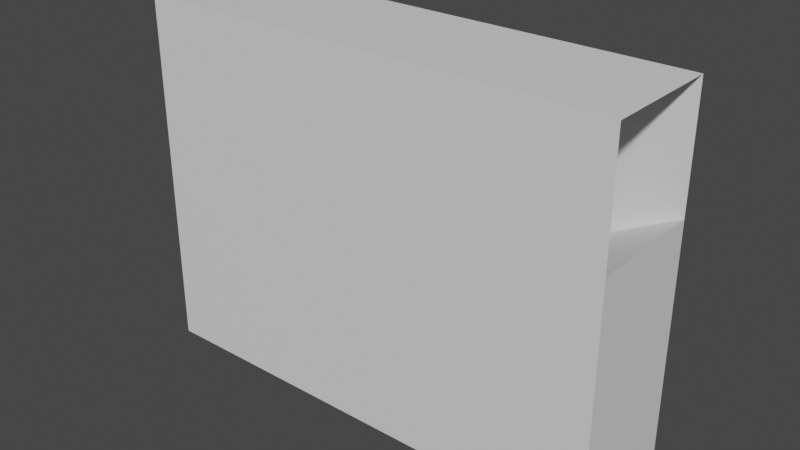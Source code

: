 # Source: test_room_stairs.blend  (saved by Blender 3.6.11; exported with 4.5.12 LTS)
import bpy
from mathutils import Matrix  # noqa: F401  (used for matrix-valued properties, if any)

bpy.ops.wm.read_factory_settings(use_empty=True)
scene = bpy.context.scene
scene.name = 'Scene'

# ---- collections
col_collection = bpy.data.collections.new('Collection'); scene.collection.children.link(col_collection)

# ---- materials (node trees are filled in below, after node groups)
mat_material = bpy.data.materials.new('Material')
mat_material.alpha_threshold = 0.0
mat_material.use_transparent_shadow = False
mat_material.roughness = 0.5
mat_material.line_color = (0.0, 0.0, 0.0, 1.0)
mat_material_001 = bpy.data.materials.new('Material.001')
mat_material_001.alpha_threshold = 0.0
mat_material_001.use_transparent_shadow = False
mat_material_001.roughness = 0.5
mat_material_001.line_color = (0.0, 0.0, 0.0, 1.0)

# ---- material node trees
mat_material.use_nodes = True; mat_material.node_tree.nodes.clear()
_N = mat_material.node_tree.nodes; _L = mat_material.node_tree.links
n0 = _N.new('ShaderNodeOutputMaterial'); n0.name = 'Material Output'; n0.location = (300, 300)
n1 = _N.new('ShaderNodeBsdfPrincipled'); n1.name = 'Principled BSDF'; n1.location = (10, 300)
n1.distribution = 'GGX'
n1.subsurface_method = 'RANDOM_WALK_SKIN'
n1.inputs[3].default_value = 1.45
n1.inputs[27].default_value = (0.0, 0.0, 0.0, 1.0)
n1.inputs[28].default_value = 1.0
_L.new(n1.outputs[0], n0.inputs[0])
n0.is_active_output = True
mat_material_001.use_nodes = True; mat_material_001.node_tree.nodes.clear()
_N = mat_material_001.node_tree.nodes; _L = mat_material_001.node_tree.links
n0 = _N.new('ShaderNodeOutputMaterial'); n0.name = 'Material Output'; n0.location = (300, 300)
n1 = _N.new('ShaderNodeBsdfPrincipled'); n1.name = 'Principled BSDF'; n1.location = (10, 300)
n1.distribution = 'GGX'
n1.subsurface_method = 'RANDOM_WALK_SKIN'
n1.inputs[3].default_value = 1.45
n1.inputs[27].default_value = (0.0, 0.0, 0.0, 1.0)
n1.inputs[28].default_value = 1.0
_L.new(n1.outputs[0], n0.inputs[0])
n0.is_active_output = True

# ---- world
world_world = bpy.data.worlds.new('World'); scene.world = world_world
world_world.use_nodes = True; world_world.node_tree.nodes.clear()
_N = world_world.node_tree.nodes; _L = world_world.node_tree.links
n0 = _N.new('ShaderNodeOutputWorld'); n0.name = 'World Output'; n0.location = (300, 300)
n1 = _N.new('ShaderNodeBackground'); n1.name = 'Background'; n1.location = (10, 300)
n1.inputs[0].default_value = (0.05088, 0.05088, 0.05088, 1.0)
_L.new(n1.outputs[0], n0.inputs[0])
n0.is_active_output = True
world_world.color = (0.05088, 0.05088, 0.05088)
world_world.use_sun_shadow = False
world_world.sun_shadow_jitter_overblur = 0.0

# ---- meshes
me_cube = bpy.data.meshes.new('Cube')
me_cube.from_pydata([(2.0, 0.5, 2.5), (2.0, 0.5, -0.5), (2.0, -0.5, 2.5), (2.0, -0.5, -0.5), (-2.0, 0.5, 2.5), (-2.0, 0.5, -0.5), (-2.0, -0.5, 2.5), (-2.0, -0.5, -0.5), (2.0, 0.5, 1.5), (2.0, 0.5, 0.5), (-2.0, -0.5, 0.5), (-2.0, -0.5, 1.5), (2.0, -0.5, 1.5), (2.0, -0.5, 0.5), (-2.0, 0.5, 1.5), (-2.0, 0.5, 0.5), (2.0, 0.5, 1.5), (2.0, -0.5, 1.5), (-2.0, 0.5, -0.5), (-2.0, -0.5, -0.5)], [], [(0, 2, 6, 4), (12, 11, 6, 2), (11, 14, 4, 6), (5, 7, 3, 1), (14, 8, 0, 4), (5, 1, 9, 15), (15, 9, 8, 14), (1, 3, 13, 9), (9, 13, 12, 8), (10, 15, 14, 11), (3, 7, 10, 13), (13, 10, 11, 12), (17, 16, 18, 19)])
me_cube.polygons.foreach_set('material_index', [0, 0, 0, 0, 0, 0, 0, 0, 0, 0, 0, 0, 1])
_uv = me_cube.uv_layers.new(name='UVMap')
_uv.uv.foreach_set('vector', [0.625, 0.5, 0.625, 0.75, 0.875, 0.75, 0.875, 0.5, 0.5417, 0.75, 0.5417, 1.0, 0.625, 1.0, 0.625, 0.75, 0.5417, 0.0, 0.5417, 0.25, 0.625, 0.25, 0.625, 0.0, 0.125, 0.5, 0.125, 0.75, 0.375, 0.75, 0.375, 0.5, 0.5417, 0.25, 0.5417, 0.5, 0.625, 0.5, 0.625, 0.25, 0.375, 0.25, 0.375, 0.5, 0.4583, 0.5, 0.4583, 0.25, 0.4583, 0.25, 0.4583, 0.5, 0.5417, 0.5, 0.5417, 0.25, 0.375, 0.5, 0.375, 0.75, 0.4583, 0.75, 0.4583, 0.5, 0.4583, 0.5, 0.4583, 0.75, 0.5417, 0.75, 0.5417, 0.5, 0.4583, 0.0, 0.4583, 0.25, 0.5417, 0.25, 0.5417, 0.0, 0.375, 0.75, 0.375, 1.0, 0.4583, 1.0, 0.4583, 0.75, 0.4583, 0.75, 0.4583, 1.0, 0.5417, 1.0, 0.5417, 0.75, 0.625, 0.75, 0.625, 0.5, 0.375, 0.25, 0.375, 0.0])
me_cube.materials.append(mat_material)
me_cube.materials.append(mat_material_001)
me_cube.use_mirror_vertex_groups = False
me_cube.update()

# ---- objects
ob_cube = bpy.data.objects.new('Cube', me_cube)

# ---- transforms, parenting, visibility, modifiers, constraints
ob_cube.location = (0.0, 0.0, 0.0)
ob_cube.lock_rotations_4d = False
ob_cube.empty_display_type = 'ARROWS'
ob_cube.lineart.crease_threshold = 0.0

# ---- collection membership
col_collection.objects.link(ob_cube)

# ---- scene / render settings (as saved in the file)
scene.frame_start = 1; scene.frame_end = 250; scene.frame_set(1)
scene.render.engine = 'BLENDER_EEVEE_NEXT'
scene.cycles.sampling_pattern = 'TABULATED_SOBOL'
scene.view_settings.view_transform = 'Filmic'
bpy.context.view_layer.update()

# ---- added for rendering (the .blend has no active camera and no usable light): camera, sun
cam_auto = bpy.data.cameras.new('AutoCamera')
cam_auto.lens = 50.0
cam_auto.sensor_width = 36.0
cam_auto.clip_end = 1000.0
ob_auto_camera = bpy.data.objects.new('AutoCamera', cam_auto)
scene.collection.objects.link(ob_auto_camera)
ob_auto_camera.location = (4.71774, -5.66129, 4.77419)
ob_auto_camera.rotation_euler = (1.09748, -7.21219e-08, 0.694738)
scene.camera = ob_auto_camera
light_auto_sun = bpy.data.lights.new('AutoSun', 'SUN')
light_auto_sun.energy = 3.0
light_auto_sun.angle = 0.0523599
ob_auto_sun = bpy.data.objects.new('AutoSun', light_auto_sun)
scene.collection.objects.link(ob_auto_sun)
ob_auto_sun.rotation_euler = (0.872665, 0.174533, 0.523599)
bpy.context.view_layer.update()
